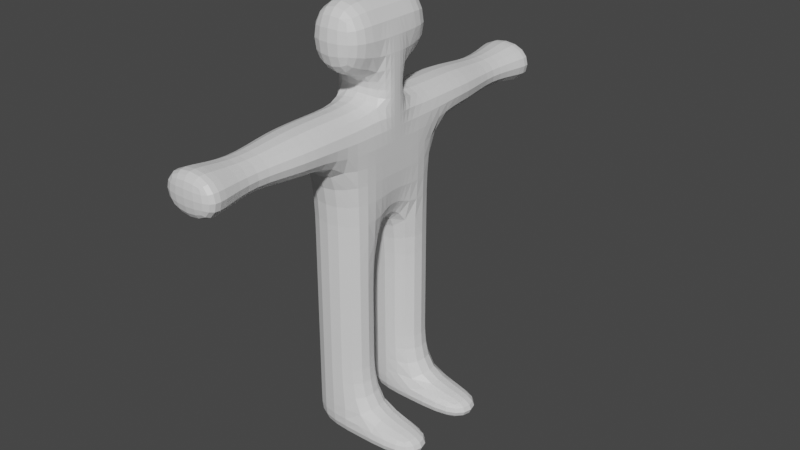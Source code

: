 # Source: humanoid.blend  (saved by Blender 2.80.75; exported with 4.5.12 LTS)
import bpy
from mathutils import Matrix  # noqa: F401  (used for matrix-valued properties, if any)

bpy.ops.wm.read_factory_settings(use_empty=True)
scene = bpy.context.scene
scene.name = 'Scene'

# ---- collections
col_collection = bpy.data.collections.new('Collection'); scene.collection.children.link(col_collection)

# ---- materials (node trees are filled in below, after node groups)
mat_material = bpy.data.materials.new('Material')
mat_material.alpha_threshold = 0.0
mat_material.use_transparent_shadow = False
mat_material.line_color = (0.0, 0.0, 0.0, 1.0)

# ---- material node trees
mat_material.use_nodes = True; mat_material.node_tree.nodes.clear()
_N = mat_material.node_tree.nodes; _L = mat_material.node_tree.links
n0 = _N.new('ShaderNodeOutputMaterial'); n0.name = 'Material Output'; n0.location = (300, 300)
n1 = _N.new('ShaderNodeBsdfPrincipled'); n1.name = 'Principled BSDF'; n1.location = (10, 300)
n1.distribution = 'GGX'
n1.subsurface_method = 'BURLEY'
n1.inputs[2].default_value = 0.4
n1.inputs[3].default_value = 1.45
n1.inputs[27].default_value = (0.0, 0.0, 0.0, 1.0)
n1.inputs[28].default_value = 1.0
_L.new(n1.outputs[0], n0.inputs[0])
n0.is_active_output = True

# ---- world
world_world = bpy.data.worlds.new('World'); scene.world = world_world
world_world.use_nodes = True; world_world.node_tree.nodes.clear()
_N = world_world.node_tree.nodes; _L = world_world.node_tree.links
n0 = _N.new('ShaderNodeOutputWorld'); n0.name = 'World Output'; n0.location = (300, 300)
n1 = _N.new('ShaderNodeBackground'); n1.name = 'Background'; n1.location = (10, 300)
n1.inputs[0].default_value = (0.05088, 0.05088, 0.05088, 1.0)
_L.new(n1.outputs[0], n0.inputs[0])
n0.is_active_output = True
world_world.color = (0.05088, 0.05088, 0.05088)
world_world.use_sun_shadow = False
world_world.sun_shadow_jitter_overblur = 0.0

# ---- meshes
me_cube = bpy.data.meshes.new('Cube')
me_cube.from_pydata([(-0.01165, 0.0, 1.0), (-0.01165, 0.0, -1.0), (-0.01165, -1.0, 1.0), (-0.01165, -1.0, -1.0), (-1.0, 0.0, 1.0), (-1.0, 0.0, -1.0), (-1.0, -1.0, 1.0), (-1.0, -1.0, -1.0), (-1.0, -0.2479, -1.0), (-0.01165, -0.2479, 1.0), (-1.0, -0.2479, 1.0), (-0.01165, -0.2479, -1.0), (-1.0, -0.2479, -4.363), (-1.0, -1.0, -4.363), (-0.01165, -1.0, -4.363), (-0.01165, -0.2479, -4.363), (-0.01165, 0.0, 0.2899), (-1.0, -1.0, 0.2899), (-0.01165, -1.0, 0.2899), (-1.0, 0.0, 0.2899), (-0.01165, -0.2479, 0.2899), (-1.0, -0.2479, 0.2899), (-1.0, -3.206, 0.2899), (-1.0, -3.206, 1.0), (-0.01165, -3.206, 1.0), (-0.01165, -3.206, 0.2899), (-1.0, -0.2479, 2.536), (-1.0, 0.0, 2.536), (-0.01165, 0.0, 2.536), (-0.01165, -0.2479, 2.536), (-1.0, 0.0, 1.382), (-0.01165, 0.0, 1.382), (-0.01165, -0.2479, 1.382), (-1.0, -0.2479, 1.382), (-1.0, -0.9176, 2.536), (-0.01165, -0.9176, 2.536), (-0.01165, -0.9176, 1.382), (-1.0, -0.9176, 1.382), (-0.01165, -1.771, 0.2899), (-1.0, -1.771, 0.2899), (-1.0, -1.771, 1.0), (-0.01165, -1.771, 1.0), (-0.1928, -2.554, 0.42), (-0.1928, -2.554, 0.8698), (-0.8188, -2.554, 0.42), (-0.8188, -2.554, 0.8698), (-1.0, -3.488, 0.2899), (-1.0, -3.488, 1.0), (-0.01165, -3.488, 1.0), (-0.01165, -3.488, 0.2899), (-1.0, -1.0, -3.914), (-0.01165, -1.0, -3.914), (-0.01165, -0.2479, -3.914), (-1.0, -0.2479, -3.914), (1.061, -1.0, -4.363), (1.061, -0.2479, -4.363), (1.061, -1.0, -3.914), (1.061, -0.2479, -3.914), (-0.01165, -1.0, -2.293), (-1.0, -0.2479, -2.293), (-1.0, -1.0, -2.293), (-0.01165, -0.2479, -2.293), (-1.0, -1.0, -2.795), (-0.01165, -0.2479, -2.795), (-0.01165, -1.0, -2.795), (-1.0, -0.2479, -2.795)], [], [(9, 10, 6, 2), (44, 42, 25, 22), (21, 10, 4, 19), (51, 50, 13, 14), (20, 9, 2, 18), (16, 0, 9, 20), (5, 1, 11, 8), (17, 6, 10, 21), (31, 30, 27, 28), (12, 15, 14, 13), (53, 52, 15, 12), (52, 51, 56, 57), (50, 53, 12, 13), (7, 17, 21, 8), (1, 16, 20, 11), (11, 20, 18, 3), (8, 21, 19, 5), (3, 18, 17, 7), (25, 24, 48, 49), (45, 44, 22, 23), (42, 43, 24, 25), (43, 45, 23, 24), (28, 27, 26, 29), (26, 33, 37, 34), (32, 31, 28, 29), (30, 33, 26, 27), (4, 10, 33, 30), (9, 0, 31, 32), (10, 9, 32, 33), (0, 4, 30, 31), (37, 36, 35, 34), (29, 26, 34, 35), (33, 32, 36, 37), (32, 29, 35, 36), (2, 6, 40, 41), (18, 2, 41, 38), (6, 17, 39, 40), (17, 18, 38, 39), (41, 40, 45, 43), (38, 41, 43, 42), (40, 39, 44, 45), (39, 38, 42, 44), (49, 48, 47, 46), (23, 22, 46, 47), (22, 25, 49, 46), (24, 23, 47, 48), (62, 65, 53, 50), (63, 64, 51, 52), (65, 63, 52, 53), (64, 62, 50, 51), (57, 56, 54, 55), (51, 14, 54, 56), (15, 52, 57, 55), (14, 15, 55, 54), (3, 7, 60, 58), (8, 11, 61, 59), (11, 3, 58, 61), (7, 8, 59, 60), (58, 60, 62, 64), (59, 61, 63, 65), (61, 58, 64, 63), (60, 59, 65, 62)])
_uv = me_cube.uv_layers.new(name='UVMap')
_uv.uv.foreach_set('vector', [0.375, 0.06198, 0.625, 0.06198, 0.625, 0.25, 0.375, 0.25, 0.5362, 0.5, 0.5362, 0.25, 0.5362, 0.25, 0.5362, 0.5, 0.5362, 0.688, 0.625, 0.688, 0.625, 0.75, 0.5362, 0.75, 0.375, 0.25, 0.375, 0.5, 0.375, 0.5, 0.375, 0.25, 0.2862, 0.562, 0.375, 0.562, 0.375, 0.75, 0.2862, 0.75, 0.2862, 0.5, 0.375, 0.5, 0.375, 0.562, 0.2862, 0.562, 0.375, 0.75, 0.625, 0.75, 0.625, 0.812, 0.375, 0.812, 0.5362, 0.5, 0.625, 0.5, 0.625, 0.688, 0.5362, 0.688, 0.0, 0.0, 0.0, 0.0, 0.0, 0.0, 0.0, 0.0, 0.375, 0.812, 0.625, 0.812, 0.625, 1.0, 0.375, 1.0, 0.375, 0.812, 0.625, 0.812, 0.625, 0.812, 0.375, 0.812, 0.125, 0.562, 0.125, 0.75, 0.125, 0.75, 0.125, 0.562, 0.375, 0.5, 0.375, 0.688, 0.375, 0.688, 0.375, 0.5, 0.375, 0.5, 0.5362, 0.5, 0.5362, 0.688, 0.375, 0.688, 0.125, 0.5, 0.2862, 0.5, 0.2862, 0.562, 0.125, 0.562, 0.125, 0.562, 0.2862, 0.562, 0.2862, 0.75, 0.125, 0.75, 0.375, 0.688, 0.5362, 0.688, 0.5362, 0.75, 0.375, 0.75, 0.375, 0.25, 0.5362, 0.25, 0.5362, 0.5, 0.375, 0.5, 0.2862, 0.75, 0.375, 0.75, 0.375, 0.75, 0.2862, 0.75, 0.625, 0.5, 0.5362, 0.5, 0.5362, 0.5, 0.625, 0.5, 0.2862, 0.75, 0.375, 0.75, 0.375, 0.75, 0.2862, 0.75, 0.375, 0.25, 0.625, 0.25, 0.625, 0.25, 0.375, 0.25, 0.375, 0.0, 0.625, 0.0, 0.625, 0.06198, 0.375, 0.06198, 0.625, 0.688, 0.625, 0.688, 0.625, 0.688, 0.625, 0.688, 0.375, 0.562, 0.375, 0.5, 0.375, 0.5, 0.375, 0.562, 0.625, 0.75, 0.625, 0.688, 0.625, 0.688, 0.625, 0.75, 0.625, 0.75, 0.625, 0.688, 0.625, 0.688, 0.625, 0.75, 0.375, 0.562, 0.375, 0.5, 0.375, 0.5, 0.375, 0.562, 0.625, 0.06198, 0.375, 0.06198, 0.375, 0.06198, 0.625, 0.06198, 0.0, 0.0, 0.0, 0.0, 0.0, 0.0, 0.0, 0.0, 0.625, 0.06198, 0.375, 0.06198, 0.375, 0.06198, 0.625, 0.06198, 0.375, 0.06198, 0.625, 0.06198, 0.625, 0.06198, 0.375, 0.06198, 0.625, 0.06198, 0.375, 0.06198, 0.375, 0.06198, 0.625, 0.06198, 0.375, 0.562, 0.375, 0.562, 0.375, 0.562, 0.375, 0.562, 0.375, 0.25, 0.625, 0.25, 0.625, 0.25, 0.375, 0.25, 0.2862, 0.75, 0.375, 0.75, 0.375, 0.75, 0.2862, 0.75, 0.625, 0.5, 0.5362, 0.5, 0.5362, 0.5, 0.625, 0.5, 0.5362, 0.5, 0.5362, 0.25, 0.5362, 0.25, 0.5362, 0.5, 0.375, 0.25, 0.625, 0.25, 0.625, 0.25, 0.375, 0.25, 0.2862, 0.75, 0.375, 0.75, 0.375, 0.75, 0.2862, 0.75, 0.625, 0.5, 0.5362, 0.5, 0.5362, 0.5, 0.625, 0.5, 0.5362, 0.5, 0.5362, 0.25, 0.5362, 0.25, 0.5362, 0.5, 0.5362, 0.25, 0.625, 0.25, 0.625, 0.5, 0.5362, 0.5, 0.625, 0.5, 0.5362, 0.5, 0.5362, 0.5, 0.625, 0.5, 0.5362, 0.5, 0.5362, 0.25, 0.5362, 0.25, 0.5362, 0.5, 0.375, 0.25, 0.625, 0.25, 0.625, 0.25, 0.375, 0.25, 0.375, 0.5, 0.375, 0.688, 0.375, 0.688, 0.375, 0.5, 0.125, 0.562, 0.125, 0.75, 0.125, 0.75, 0.125, 0.562, 0.375, 0.812, 0.625, 0.812, 0.625, 0.812, 0.375, 0.812, 0.375, 0.25, 0.375, 0.5, 0.375, 0.5, 0.375, 0.25, 0.125, 0.562, 0.125, 0.75, 0.125, 0.75, 0.125, 0.562, 0.375, 0.25, 0.375, 0.25, 0.375, 0.25, 0.375, 0.25, 0.625, 0.812, 0.625, 0.812, 0.625, 0.812, 0.625, 0.812, 0.625, 1.0, 0.625, 0.812, 0.625, 0.812, 0.625, 1.0, 0.375, 0.25, 0.375, 0.5, 0.375, 0.5, 0.375, 0.25, 0.375, 0.812, 0.625, 0.812, 0.625, 0.812, 0.375, 0.812, 0.125, 0.562, 0.125, 0.75, 0.125, 0.75, 0.125, 0.562, 0.375, 0.5, 0.375, 0.688, 0.375, 0.688, 0.375, 0.5, 0.375, 0.25, 0.375, 0.5, 0.375, 0.5, 0.375, 0.25, 0.375, 0.812, 0.625, 0.812, 0.625, 0.812, 0.375, 0.812, 0.125, 0.562, 0.125, 0.75, 0.125, 0.75, 0.125, 0.562, 0.375, 0.5, 0.375, 0.688, 0.375, 0.688, 0.375, 0.5])
me_cube.materials.append(mat_material)
me_cube.use_remesh_preserve_volume = False
me_cube.use_remesh_preserve_attributes = False
me_cube.use_mirror_vertex_groups = False
me_cube.update()

# ---- objects
ob_cube = bpy.data.objects.new('Cube', me_cube)

# ---- transforms, parenting, visibility, modifiers, constraints
ob_cube.location = (0.0, 0.0, 0.0)
ob_cube.lock_rotations_4d = False
ob_cube.empty_display_type = 'ARROWS'
ob_cube.lineart.crease_threshold = 0.0
_m = ob_cube.modifiers.new('Mirror', 'MIRROR')
_m.use_axis = (False, True, False)
_m = ob_cube.modifiers.new('Subdivision', 'SUBSURF')
_m.uv_smooth = 'PRESERVE_CORNERS'
_m.show_only_control_edges = False

# ---- collection membership
col_collection.objects.link(ob_cube)

# ---- scene / render settings (as saved in the file)
scene.frame_start = 1; scene.frame_end = 250; scene.frame_set(1)
scene.render.engine = 'BLENDER_EEVEE_NEXT'
scene.cycles.use_denoising = False
scene.cycles.samples = 128
scene.cycles.sampling_pattern = 'TABULATED_SOBOL'
scene.cycles.use_adaptive_sampling = False
scene.cycles.use_light_tree = False
scene.view_settings.view_transform = 'Filmic'
bpy.context.view_layer.update()

# ---- added for rendering (the .blend has no active camera and no usable light): camera, sun
cam_auto = bpy.data.cameras.new('AutoCamera')
cam_auto.lens = 50.0
cam_auto.sensor_width = 36.0
cam_auto.clip_end = 1000.0
ob_auto_camera = bpy.data.objects.new('AutoCamera', cam_auto)
scene.collection.objects.link(ob_auto_camera)
ob_auto_camera.location = (9.30621, -11.131, 6.50736)
ob_auto_camera.rotation_euler = (1.09748, -7.21219e-08, 0.694738)
scene.camera = ob_auto_camera
light_auto_sun = bpy.data.lights.new('AutoSun', 'SUN')
light_auto_sun.energy = 3.0
light_auto_sun.angle = 0.0523599
ob_auto_sun = bpy.data.objects.new('AutoSun', light_auto_sun)
scene.collection.objects.link(ob_auto_sun)
ob_auto_sun.rotation_euler = (0.872665, 0.174533, 0.523599)
bpy.context.view_layer.update()
